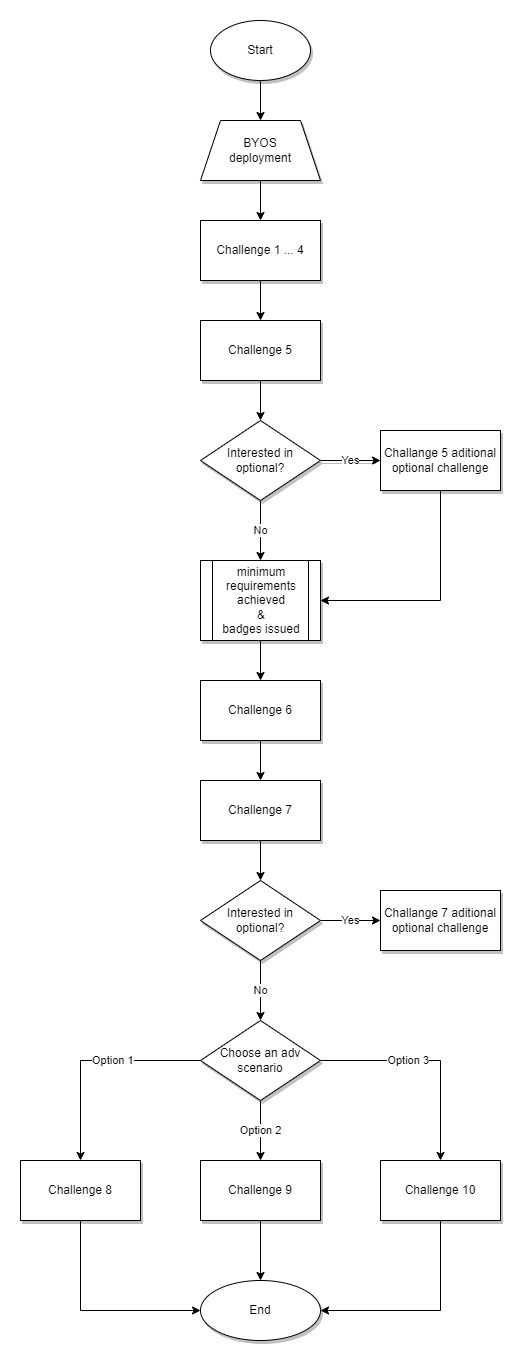

The diagram above was exported from draw.io. Its source (the exported page's mxGraphModel, read from the mxfile embedded in the PNG):
<mxGraphModel dx="1102" dy="857" grid="1" gridSize="10" guides="1" tooltips="1" connect="1" arrows="1" fold="1" page="1" pageScale="1" pageWidth="850" pageHeight="1100" background="none" math="0" shadow="0">
  <root>
    <mxCell id="0" />
    <mxCell id="1" parent="0" />
    <mxCell id="Jkb__KDalE_LDk0Qf-C3-12" value="" style="edgeStyle=orthogonalEdgeStyle;rounded=0;orthogonalLoop=1;jettySize=auto;html=1;shadow=0;strokeWidth=1;" parent="1" source="Jkb__KDalE_LDk0Qf-C3-4" target="Jkb__KDalE_LDk0Qf-C3-11" edge="1">
      <mxGeometry relative="1" as="geometry" />
    </mxCell>
    <mxCell id="Jkb__KDalE_LDk0Qf-C3-4" value="Start" style="strokeWidth=1;html=1;shape=mxgraph.flowchart.start_1;whiteSpace=wrap;shadow=1;" parent="1" vertex="1">
      <mxGeometry x="375" y="40" width="100" height="60" as="geometry" />
    </mxCell>
    <mxCell id="Jkb__KDalE_LDk0Qf-C3-14" value="" style="edgeStyle=orthogonalEdgeStyle;rounded=0;orthogonalLoop=1;jettySize=auto;html=1;shadow=0;strokeWidth=1;" parent="1" source="Jkb__KDalE_LDk0Qf-C3-11" target="Jkb__KDalE_LDk0Qf-C3-13" edge="1">
      <mxGeometry relative="1" as="geometry" />
    </mxCell>
    <mxCell id="Jkb__KDalE_LDk0Qf-C3-11" value="BYOS&lt;br&gt;deployment" style="shape=trapezoid;perimeter=trapezoidPerimeter;whiteSpace=wrap;html=1;fixedSize=1;strokeWidth=1;shadow=1;" parent="1" vertex="1">
      <mxGeometry x="365" y="140" width="120" height="60" as="geometry" />
    </mxCell>
    <mxCell id="Jkb__KDalE_LDk0Qf-C3-56" value="" style="edgeStyle=orthogonalEdgeStyle;rounded=0;orthogonalLoop=1;jettySize=auto;html=1;shadow=0;strokeColor=default;strokeWidth=1;" parent="1" source="Jkb__KDalE_LDk0Qf-C3-13" target="Jkb__KDalE_LDk0Qf-C3-21" edge="1">
      <mxGeometry relative="1" as="geometry" />
    </mxCell>
    <mxCell id="Jkb__KDalE_LDk0Qf-C3-13" value="Challenge 1 ... 4" style="whiteSpace=wrap;html=1;strokeWidth=1;shadow=1;" parent="1" vertex="1">
      <mxGeometry x="365" y="240" width="120" height="60" as="geometry" />
    </mxCell>
    <mxCell id="Jkb__KDalE_LDk0Qf-C3-28" value="" style="edgeStyle=orthogonalEdgeStyle;rounded=0;orthogonalLoop=1;jettySize=auto;html=1;shadow=0;strokeWidth=1;" parent="1" source="Jkb__KDalE_LDk0Qf-C3-21" target="Jkb__KDalE_LDk0Qf-C3-27" edge="1">
      <mxGeometry relative="1" as="geometry" />
    </mxCell>
    <mxCell id="Jkb__KDalE_LDk0Qf-C3-21" value="&lt;span&gt;Challenge 5&lt;/span&gt;" style="whiteSpace=wrap;html=1;strokeWidth=1;shadow=1;" parent="1" vertex="1">
      <mxGeometry x="365" y="340" width="120" height="60" as="geometry" />
    </mxCell>
    <mxCell id="Jkb__KDalE_LDk0Qf-C3-30" value="Yes" style="edgeStyle=orthogonalEdgeStyle;rounded=0;orthogonalLoop=1;jettySize=auto;html=1;shadow=1;strokeWidth=1;" parent="1" source="Jkb__KDalE_LDk0Qf-C3-27" target="Jkb__KDalE_LDk0Qf-C3-29" edge="1">
      <mxGeometry relative="1" as="geometry" />
    </mxCell>
    <mxCell id="Jkb__KDalE_LDk0Qf-C3-35" value="No" style="edgeStyle=orthogonalEdgeStyle;rounded=0;orthogonalLoop=1;jettySize=auto;html=1;shadow=0;strokeWidth=1;" parent="1" source="Jkb__KDalE_LDk0Qf-C3-27" target="Jkb__KDalE_LDk0Qf-C3-34" edge="1">
      <mxGeometry relative="1" as="geometry" />
    </mxCell>
    <mxCell id="Jkb__KDalE_LDk0Qf-C3-27" value="Interested in optional?" style="rhombus;whiteSpace=wrap;html=1;strokeWidth=1;strokeColor=default;shadow=1;" parent="1" vertex="1">
      <mxGeometry x="365" y="440" width="120" height="80" as="geometry" />
    </mxCell>
    <mxCell id="Jkb__KDalE_LDk0Qf-C3-37" value="" style="edgeStyle=orthogonalEdgeStyle;orthogonalLoop=1;jettySize=auto;html=1;shadow=0;strokeWidth=1;entryX=1;entryY=0.5;entryDx=0;entryDy=0;rounded=0;strokeColor=default;" parent="1" source="Jkb__KDalE_LDk0Qf-C3-29" target="Jkb__KDalE_LDk0Qf-C3-34" edge="1">
      <mxGeometry relative="1" as="geometry">
        <mxPoint x="605" y="590" as="targetPoint" />
        <Array as="points">
          <mxPoint x="605" y="620" />
        </Array>
      </mxGeometry>
    </mxCell>
    <mxCell id="Jkb__KDalE_LDk0Qf-C3-29" value="Challange 5 aditional optional challenge" style="whiteSpace=wrap;html=1;shadow=1;strokeColor=default;strokeWidth=1;" parent="1" vertex="1">
      <mxGeometry x="545" y="450" width="120" height="60" as="geometry" />
    </mxCell>
    <mxCell id="Jkb__KDalE_LDk0Qf-C3-44" value="" style="edgeStyle=orthogonalEdgeStyle;rounded=0;orthogonalLoop=1;jettySize=auto;html=1;shadow=0;strokeColor=default;strokeWidth=1;" parent="1" source="Jkb__KDalE_LDk0Qf-C3-34" target="Jkb__KDalE_LDk0Qf-C3-43" edge="1">
      <mxGeometry relative="1" as="geometry" />
    </mxCell>
    <mxCell id="Jkb__KDalE_LDk0Qf-C3-34" value="&lt;div&gt;&lt;div style=&quot;text-align: center&quot;&gt;&lt;span&gt;minimum requirements achieved&lt;/span&gt;&lt;/div&gt;&lt;div style=&quot;text-align: center&quot;&gt;&lt;span&gt;&amp;amp;&lt;/span&gt;&lt;/div&gt;&lt;span&gt;&lt;div style=&quot;text-align: center&quot;&gt;&lt;span&gt;badges issued&lt;/span&gt;&lt;/div&gt;&lt;/span&gt;&lt;/div&gt;" style="shape=process;whiteSpace=wrap;html=1;backgroundOutline=1;shadow=1;strokeColor=default;strokeWidth=1;align=left;" parent="1" vertex="1">
      <mxGeometry x="365" y="580" width="120" height="80" as="geometry" />
    </mxCell>
    <mxCell id="Jkb__KDalE_LDk0Qf-C3-46" value="" style="edgeStyle=orthogonalEdgeStyle;rounded=0;orthogonalLoop=1;jettySize=auto;html=1;shadow=0;strokeColor=default;strokeWidth=1;" parent="1" source="Jkb__KDalE_LDk0Qf-C3-43" target="Jkb__KDalE_LDk0Qf-C3-45" edge="1">
      <mxGeometry relative="1" as="geometry" />
    </mxCell>
    <mxCell id="Jkb__KDalE_LDk0Qf-C3-43" value="Challenge 6" style="whiteSpace=wrap;html=1;shadow=1;align=center;strokeColor=default;strokeWidth=1;" parent="1" vertex="1">
      <mxGeometry x="365" y="700" width="120" height="60" as="geometry" />
    </mxCell>
    <mxCell id="Jkb__KDalE_LDk0Qf-C3-48" value="" style="edgeStyle=orthogonalEdgeStyle;rounded=0;orthogonalLoop=1;jettySize=auto;html=1;shadow=0;strokeColor=default;strokeWidth=1;" parent="1" source="Jkb__KDalE_LDk0Qf-C3-45" target="Jkb__KDalE_LDk0Qf-C3-47" edge="1">
      <mxGeometry relative="1" as="geometry" />
    </mxCell>
    <mxCell id="Jkb__KDalE_LDk0Qf-C3-45" value="Challenge 7" style="whiteSpace=wrap;html=1;shadow=1;strokeColor=default;strokeWidth=1;" parent="1" vertex="1">
      <mxGeometry x="365" y="800" width="120" height="60" as="geometry" />
    </mxCell>
    <mxCell id="Jkb__KDalE_LDk0Qf-C3-50" value="Yes" style="edgeStyle=orthogonalEdgeStyle;rounded=0;orthogonalLoop=1;jettySize=auto;html=1;shadow=0;strokeColor=default;strokeWidth=1;" parent="1" source="Jkb__KDalE_LDk0Qf-C3-47" target="Jkb__KDalE_LDk0Qf-C3-49" edge="1">
      <mxGeometry relative="1" as="geometry" />
    </mxCell>
    <mxCell id="Jkb__KDalE_LDk0Qf-C3-54" value="No" style="edgeStyle=orthogonalEdgeStyle;rounded=0;orthogonalLoop=1;jettySize=auto;html=1;shadow=0;strokeColor=default;strokeWidth=1;" parent="1" source="Jkb__KDalE_LDk0Qf-C3-47" target="Jkb__KDalE_LDk0Qf-C3-53" edge="1">
      <mxGeometry relative="1" as="geometry" />
    </mxCell>
    <mxCell id="Jkb__KDalE_LDk0Qf-C3-47" value="&lt;span&gt;Interested in optional?&lt;/span&gt;" style="rhombus;whiteSpace=wrap;html=1;shadow=1;strokeColor=default;strokeWidth=1;" parent="1" vertex="1">
      <mxGeometry x="365" y="900" width="120" height="80" as="geometry" />
    </mxCell>
    <mxCell id="Jkb__KDalE_LDk0Qf-C3-49" value="&lt;span&gt;Challange 7 aditional optional challenge&lt;/span&gt;" style="whiteSpace=wrap;html=1;shadow=1;strokeColor=default;strokeWidth=1;" parent="1" vertex="1">
      <mxGeometry x="545" y="910" width="120" height="60" as="geometry" />
    </mxCell>
    <mxCell id="Jkb__KDalE_LDk0Qf-C3-58" value="Option 2" style="edgeStyle=orthogonalEdgeStyle;rounded=0;orthogonalLoop=1;jettySize=auto;html=1;shadow=0;strokeColor=default;strokeWidth=1;" parent="1" source="Jkb__KDalE_LDk0Qf-C3-53" target="Jkb__KDalE_LDk0Qf-C3-57" edge="1">
      <mxGeometry relative="1" as="geometry" />
    </mxCell>
    <mxCell id="Jkb__KDalE_LDk0Qf-C3-60" value="Option 1" style="edgeStyle=orthogonalEdgeStyle;rounded=0;orthogonalLoop=1;jettySize=auto;html=1;shadow=0;strokeColor=default;strokeWidth=1;align=left;" parent="1" source="Jkb__KDalE_LDk0Qf-C3-53" target="Jkb__KDalE_LDk0Qf-C3-59" edge="1">
      <mxGeometry relative="1" as="geometry" />
    </mxCell>
    <mxCell id="Jkb__KDalE_LDk0Qf-C3-62" value="Option 3" style="edgeStyle=orthogonalEdgeStyle;rounded=0;orthogonalLoop=1;jettySize=auto;html=1;shadow=0;strokeColor=default;strokeWidth=1;align=right;" parent="1" source="Jkb__KDalE_LDk0Qf-C3-53" target="Jkb__KDalE_LDk0Qf-C3-61" edge="1">
      <mxGeometry relative="1" as="geometry" />
    </mxCell>
    <mxCell id="Jkb__KDalE_LDk0Qf-C3-53" value="Choose an adv scenario" style="rhombus;whiteSpace=wrap;html=1;shadow=1;strokeColor=default;strokeWidth=1;" parent="1" vertex="1">
      <mxGeometry x="365" y="1040" width="120" height="80" as="geometry" />
    </mxCell>
    <mxCell id="Jkb__KDalE_LDk0Qf-C3-64" value="" style="edgeStyle=orthogonalEdgeStyle;rounded=0;orthogonalLoop=1;jettySize=auto;html=1;shadow=0;strokeColor=default;strokeWidth=1;" parent="1" source="Jkb__KDalE_LDk0Qf-C3-57" target="Jkb__KDalE_LDk0Qf-C3-63" edge="1">
      <mxGeometry relative="1" as="geometry" />
    </mxCell>
    <mxCell id="Jkb__KDalE_LDk0Qf-C3-57" value="&lt;span&gt;Challenge 9&lt;/span&gt;" style="whiteSpace=wrap;html=1;shadow=1;strokeColor=default;strokeWidth=1;" parent="1" vertex="1">
      <mxGeometry x="365" y="1180" width="120" height="60" as="geometry" />
    </mxCell>
    <mxCell id="Jkb__KDalE_LDk0Qf-C3-65" style="edgeStyle=orthogonalEdgeStyle;rounded=0;orthogonalLoop=1;jettySize=auto;html=1;entryX=0;entryY=0.5;entryDx=0;entryDy=0;shadow=0;strokeColor=default;strokeWidth=1;exitX=0.5;exitY=1;exitDx=0;exitDy=0;" parent="1" source="Jkb__KDalE_LDk0Qf-C3-59" target="Jkb__KDalE_LDk0Qf-C3-63" edge="1">
      <mxGeometry relative="1" as="geometry" />
    </mxCell>
    <mxCell id="Jkb__KDalE_LDk0Qf-C3-59" value="&lt;span&gt;Challenge 8&lt;/span&gt;" style="whiteSpace=wrap;html=1;shadow=1;strokeColor=default;strokeWidth=1;" parent="1" vertex="1">
      <mxGeometry x="185" y="1180" width="120" height="60" as="geometry" />
    </mxCell>
    <mxCell id="Jkb__KDalE_LDk0Qf-C3-66" style="edgeStyle=orthogonalEdgeStyle;rounded=0;orthogonalLoop=1;jettySize=auto;html=1;entryX=1;entryY=0.5;entryDx=0;entryDy=0;shadow=0;strokeColor=default;strokeWidth=1;exitX=0.5;exitY=1;exitDx=0;exitDy=0;" parent="1" source="Jkb__KDalE_LDk0Qf-C3-61" target="Jkb__KDalE_LDk0Qf-C3-63" edge="1">
      <mxGeometry relative="1" as="geometry" />
    </mxCell>
    <mxCell id="Jkb__KDalE_LDk0Qf-C3-61" value="&lt;span&gt;Challenge 10&lt;/span&gt;" style="whiteSpace=wrap;html=1;shadow=1;strokeColor=default;strokeWidth=1;" parent="1" vertex="1">
      <mxGeometry x="545" y="1180" width="120" height="60" as="geometry" />
    </mxCell>
    <mxCell id="Jkb__KDalE_LDk0Qf-C3-63" value="End" style="ellipse;whiteSpace=wrap;html=1;shadow=1;strokeColor=default;strokeWidth=1;" parent="1" vertex="1">
      <mxGeometry x="365" y="1300" width="120" height="60" as="geometry" />
    </mxCell>
  </root>
</mxGraphModel>